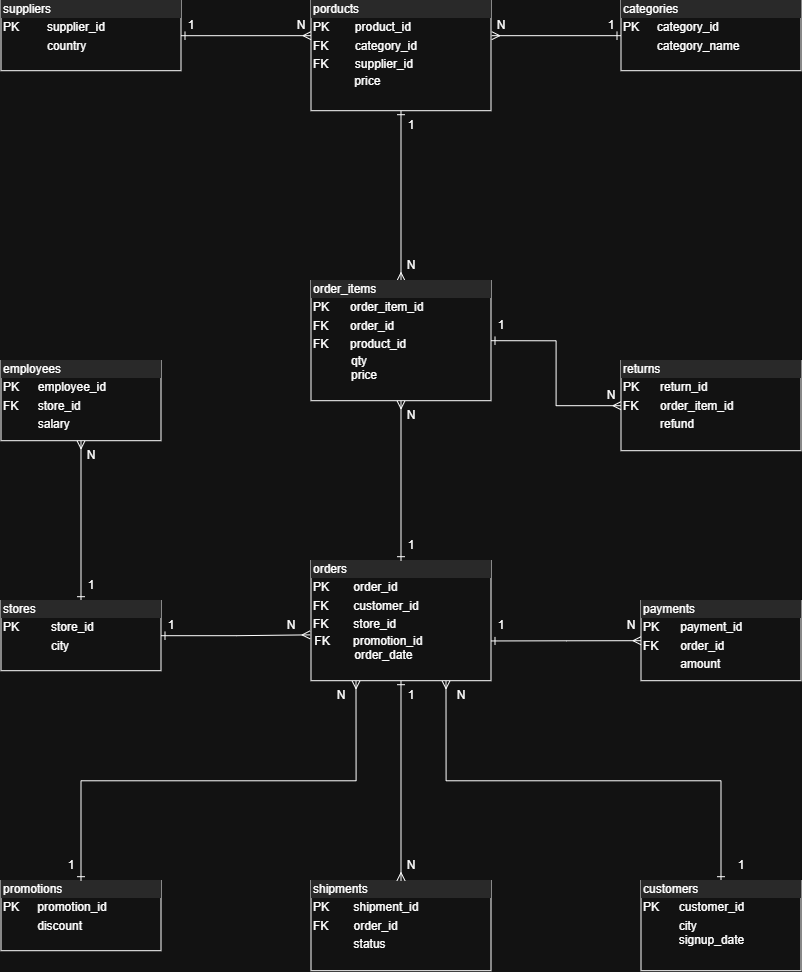

The diagram above was exported from draw.io. Its source (the exported page's mxGraphModel, read from the mxfile embedded in the PNG):
<mxGraphModel dx="1858" dy="1025" grid="1" gridSize="10" guides="1" tooltips="1" connect="1" arrows="1" fold="1" page="1" pageScale="1" pageWidth="850" pageHeight="1100" math="0" shadow="0">
  <root>
    <mxCell id="0" />
    <mxCell id="1" parent="0" />
    <mxCell id="zW9PX2xBwnT0wcqfVi5D-4" parent="1" style="verticalAlign=top;align=left;overflow=fill;html=1;whiteSpace=wrap;" value="&lt;div style=&quot;box-sizing: border-box; width: 100%; background: rgb(228, 228, 228); padding: 2px;&quot;&gt;categories&lt;/div&gt;&lt;table style=&quot;width:100%;font-size:1em;&quot; cellpadding=&quot;2&quot; cellspacing=&quot;0&quot;&gt;&lt;tbody&gt;&lt;tr&gt;&lt;td&gt;PK&lt;/td&gt;&lt;td&gt;category_id&lt;/td&gt;&lt;/tr&gt;&lt;tr&gt;&lt;td&gt;&lt;br&gt;&lt;/td&gt;&lt;td&gt;category_name&lt;/td&gt;&lt;/tr&gt;&lt;tr&gt;&lt;td&gt;&lt;/td&gt;&lt;td&gt;&lt;br&gt;&lt;/td&gt;&lt;/tr&gt;&lt;/tbody&gt;&lt;/table&gt;" vertex="1">
      <mxGeometry height="70" width="180" x="660" y="40" as="geometry" />
    </mxCell>
    <mxCell id="zW9PX2xBwnT0wcqfVi5D-37" edge="1" parent="1" source="zW9PX2xBwnT0wcqfVi5D-5" style="edgeStyle=orthogonalEdgeStyle;rounded=0;orthogonalLoop=1;jettySize=auto;html=1;exitX=0.5;exitY=0;exitDx=0;exitDy=0;entryX=0.75;entryY=1;entryDx=0;entryDy=0;startArrow=ERone;startFill=0;endArrow=ERmany;endFill=0;" target="zW9PX2xBwnT0wcqfVi5D-6">
      <mxGeometry relative="1" as="geometry" />
    </mxCell>
    <mxCell id="zW9PX2xBwnT0wcqfVi5D-5" parent="1" style="verticalAlign=top;align=left;overflow=fill;html=1;whiteSpace=wrap;" value="&lt;div style=&quot;box-sizing: border-box; width: 100%; background: rgb(228, 228, 228); padding: 2px;&quot;&gt;customers&lt;/div&gt;&lt;table style=&quot;width:100%;font-size:1em;&quot; cellpadding=&quot;2&quot; cellspacing=&quot;0&quot;&gt;&lt;tbody&gt;&lt;tr&gt;&lt;td&gt;PK&lt;/td&gt;&lt;td&gt;customer_id&lt;/td&gt;&lt;/tr&gt;&lt;tr&gt;&lt;td&gt;&lt;br&gt;&lt;/td&gt;&lt;td&gt;city&lt;br&gt;signup_date&lt;/td&gt;&lt;/tr&gt;&lt;tr&gt;&lt;td&gt;&lt;/td&gt;&lt;td&gt;&lt;br&gt;&lt;/td&gt;&lt;/tr&gt;&lt;/tbody&gt;&lt;/table&gt;" vertex="1">
      <mxGeometry height="90" width="160" x="680" y="920" as="geometry" />
    </mxCell>
    <mxCell id="zW9PX2xBwnT0wcqfVi5D-39" edge="1" parent="1" source="zW9PX2xBwnT0wcqfVi5D-10" style="edgeStyle=orthogonalEdgeStyle;rounded=0;orthogonalLoop=1;jettySize=auto;html=1;exitX=0.5;exitY=0;exitDx=0;exitDy=0;entryX=0.5;entryY=1;entryDx=0;entryDy=0;startArrow=ERone;startFill=0;endArrow=ERmany;endFill=0;" target="zW9PX2xBwnT0wcqfVi5D-14">
      <mxGeometry relative="1" as="geometry" />
    </mxCell>
    <mxCell id="zW9PX2xBwnT0wcqfVi5D-10" parent="1" style="verticalAlign=top;align=left;overflow=fill;html=1;whiteSpace=wrap;" value="&lt;div style=&quot;box-sizing: border-box; width: 100%; background: rgb(228, 228, 228); padding: 2px;&quot;&gt;stores&lt;/div&gt;&lt;table style=&quot;width:100%;font-size:1em;&quot; cellpadding=&quot;2&quot; cellspacing=&quot;0&quot;&gt;&lt;tbody&gt;&lt;tr&gt;&lt;td&gt;PK&lt;/td&gt;&lt;td&gt;store_id&lt;/td&gt;&lt;/tr&gt;&lt;tr&gt;&lt;td&gt;&lt;br&gt;&lt;/td&gt;&lt;td&gt;city&lt;/td&gt;&lt;/tr&gt;&lt;tr&gt;&lt;td&gt;&lt;/td&gt;&lt;td&gt;&lt;br&gt;&lt;/td&gt;&lt;/tr&gt;&lt;/tbody&gt;&lt;/table&gt;" vertex="1">
      <mxGeometry height="70" width="160" x="40" y="640" as="geometry" />
    </mxCell>
    <mxCell id="zW9PX2xBwnT0wcqfVi5D-11" parent="1" style="verticalAlign=top;align=left;overflow=fill;html=1;whiteSpace=wrap;" value="&lt;div style=&quot;box-sizing: border-box; width: 100%; background: rgb(228, 228, 228); padding: 2px;&quot;&gt;promotions&lt;/div&gt;&lt;table style=&quot;width:100%;font-size:1em;&quot; cellpadding=&quot;2&quot; cellspacing=&quot;0&quot;&gt;&lt;tbody&gt;&lt;tr&gt;&lt;td&gt;PK&lt;/td&gt;&lt;td&gt;promotion_id&lt;/td&gt;&lt;/tr&gt;&lt;tr&gt;&lt;td&gt;&lt;br&gt;&lt;/td&gt;&lt;td&gt;discount&lt;/td&gt;&lt;/tr&gt;&lt;tr&gt;&lt;td&gt;&lt;/td&gt;&lt;td&gt;&lt;br&gt;&lt;/td&gt;&lt;/tr&gt;&lt;/tbody&gt;&lt;/table&gt;" vertex="1">
      <mxGeometry height="70" width="160" x="40" y="920" as="geometry" />
    </mxCell>
    <mxCell id="zW9PX2xBwnT0wcqfVi5D-12" parent="1" style="verticalAlign=top;align=left;overflow=fill;html=1;whiteSpace=wrap;" value="&lt;div style=&quot;box-sizing: border-box; width: 100%; background: rgb(228, 228, 228); padding: 2px;&quot;&gt;shipments&lt;/div&gt;&lt;table style=&quot;width:100%;font-size:1em;&quot; cellpadding=&quot;2&quot; cellspacing=&quot;0&quot;&gt;&lt;tbody&gt;&lt;tr&gt;&lt;td&gt;PK&lt;/td&gt;&lt;td&gt;shipment_id&lt;/td&gt;&lt;/tr&gt;&lt;tr&gt;&lt;td&gt;FK&lt;/td&gt;&lt;td&gt;order_id&lt;/td&gt;&lt;/tr&gt;&lt;tr&gt;&lt;td&gt;&lt;br&gt;&lt;/td&gt;&lt;td&gt;status&lt;/td&gt;&lt;/tr&gt;&lt;/tbody&gt;&lt;/table&gt;" vertex="1">
      <mxGeometry height="90" width="180" x="350" y="920" as="geometry" />
    </mxCell>
    <mxCell id="zW9PX2xBwnT0wcqfVi5D-13" parent="1" style="verticalAlign=top;align=left;overflow=fill;html=1;whiteSpace=wrap;" value="&lt;div style=&quot;box-sizing: border-box; width: 100%; background: rgb(228, 228, 228); padding: 2px;&quot;&gt;payments&lt;/div&gt;&lt;table style=&quot;width:100%;font-size:1em;&quot; cellpadding=&quot;2&quot; cellspacing=&quot;0&quot;&gt;&lt;tbody&gt;&lt;tr&gt;&lt;td&gt;PK&lt;/td&gt;&lt;td&gt;payment_id&lt;/td&gt;&lt;/tr&gt;&lt;tr&gt;&lt;td&gt;FK&lt;/td&gt;&lt;td&gt;order_id&lt;/td&gt;&lt;/tr&gt;&lt;tr&gt;&lt;td&gt;&lt;br&gt;&lt;/td&gt;&lt;td&gt;amount&lt;/td&gt;&lt;/tr&gt;&lt;/tbody&gt;&lt;/table&gt;" vertex="1">
      <mxGeometry height="80" width="160" x="680" y="640" as="geometry" />
    </mxCell>
    <mxCell id="zW9PX2xBwnT0wcqfVi5D-14" parent="1" style="verticalAlign=top;align=left;overflow=fill;html=1;whiteSpace=wrap;" value="&lt;div style=&quot;box-sizing: border-box; width: 100%; background: rgb(228, 228, 228); padding: 2px;&quot;&gt;employees&lt;/div&gt;&lt;table style=&quot;width:100%;font-size:1em;&quot; cellpadding=&quot;2&quot; cellspacing=&quot;0&quot;&gt;&lt;tbody&gt;&lt;tr&gt;&lt;td&gt;PK&lt;/td&gt;&lt;td&gt;employee_id&lt;/td&gt;&lt;/tr&gt;&lt;tr&gt;&lt;td&gt;FK&lt;/td&gt;&lt;td&gt;store_id&lt;/td&gt;&lt;/tr&gt;&lt;tr&gt;&lt;td&gt;&lt;br&gt;&lt;/td&gt;&lt;td&gt;salary&lt;/td&gt;&lt;/tr&gt;&lt;/tbody&gt;&lt;/table&gt;" vertex="1">
      <mxGeometry height="80" width="160" x="40" y="400" as="geometry" />
    </mxCell>
    <mxCell id="zW9PX2xBwnT0wcqfVi5D-32" edge="1" parent="1" source="zW9PX2xBwnT0wcqfVi5D-6" style="edgeStyle=orthogonalEdgeStyle;rounded=0;orthogonalLoop=1;jettySize=auto;html=1;exitX=0.25;exitY=1;exitDx=0;exitDy=0;entryX=0.5;entryY=0;entryDx=0;entryDy=0;startArrow=ERmany;startFill=0;endArrow=ERone;endFill=0;" target="zW9PX2xBwnT0wcqfVi5D-11">
      <mxGeometry relative="1" as="geometry" />
    </mxCell>
    <mxCell id="zW9PX2xBwnT0wcqfVi5D-35" edge="1" parent="1" source="zW9PX2xBwnT0wcqfVi5D-6" style="edgeStyle=orthogonalEdgeStyle;rounded=0;orthogonalLoop=1;jettySize=auto;html=1;entryX=0.5;entryY=0;entryDx=0;entryDy=0;startArrow=ERone;startFill=0;endArrow=ERmany;endFill=0;" target="zW9PX2xBwnT0wcqfVi5D-12">
      <mxGeometry relative="1" as="geometry" />
    </mxCell>
    <mxCell id="zW9PX2xBwnT0wcqfVi5D-6" parent="1" style="verticalAlign=top;align=left;overflow=fill;html=1;whiteSpace=wrap;" value="&lt;div style=&quot;box-sizing: border-box; width: 100%; background: rgb(228, 228, 228); padding: 2px;&quot;&gt;orders&lt;/div&gt;&lt;table style=&quot;width:100%;font-size:1em;&quot; cellpadding=&quot;2&quot; cellspacing=&quot;0&quot;&gt;&lt;tbody&gt;&lt;tr&gt;&lt;td&gt;PK&lt;/td&gt;&lt;td&gt;order_id&lt;/td&gt;&lt;/tr&gt;&lt;tr&gt;&lt;td&gt;FK&lt;/td&gt;&lt;td&gt;customer_id&lt;/td&gt;&lt;/tr&gt;&lt;tr&gt;&lt;td&gt;FK&lt;/td&gt;&lt;td&gt;store_id&lt;br&gt;&lt;/td&gt;&lt;/tr&gt;&lt;/tbody&gt;&lt;/table&gt;&lt;span style=&quot;background-color: transparent; color: light-dark(rgb(0, 0, 0), rgb(255, 255, 255));&quot;&gt;&amp;nbsp;FK&amp;nbsp; &amp;nbsp; &amp;nbsp; &amp;nbsp;promotion_id&lt;/span&gt;&lt;div&gt;&amp;nbsp; &amp;nbsp; &amp;nbsp; &amp;nbsp; &amp;nbsp; &amp;nbsp; &amp;nbsp;&lt;span style=&quot;background-color: transparent; color: light-dark(rgb(0, 0, 0), rgb(255, 255, 255));&quot;&gt;order_date&lt;/span&gt;&lt;/div&gt;" vertex="1">
      <mxGeometry height="120" width="180" x="350" y="600" as="geometry" />
    </mxCell>
    <mxCell id="zW9PX2xBwnT0wcqfVi5D-24" edge="1" parent="1" source="zW9PX2xBwnT0wcqfVi5D-7" style="edgeStyle=orthogonalEdgeStyle;rounded=0;orthogonalLoop=1;jettySize=auto;html=1;exitX=0.5;exitY=1;exitDx=0;exitDy=0;startArrow=ERone;startFill=0;endArrow=ERmany;endFill=0;" target="zW9PX2xBwnT0wcqfVi5D-18">
      <mxGeometry relative="1" as="geometry" />
    </mxCell>
    <mxCell id="zW9PX2xBwnT0wcqfVi5D-7" parent="1" style="verticalAlign=top;align=left;overflow=fill;html=1;whiteSpace=wrap;" value="&lt;div style=&quot;box-sizing: border-box; width: 100%; background: rgb(228, 228, 228); padding: 2px;&quot;&gt;porducts&lt;/div&gt;&lt;table style=&quot;width:100%;font-size:1em;&quot; cellpadding=&quot;2&quot; cellspacing=&quot;0&quot;&gt;&lt;tbody&gt;&lt;tr&gt;&lt;td&gt;PK&lt;/td&gt;&lt;td&gt;product_id&lt;/td&gt;&lt;/tr&gt;&lt;tr&gt;&lt;td&gt;FK&lt;/td&gt;&lt;td&gt;category_id&lt;/td&gt;&lt;/tr&gt;&lt;tr&gt;&lt;td&gt;FK&lt;/td&gt;&lt;td&gt;supplier_id&lt;br&gt;&lt;/td&gt;&lt;/tr&gt;&lt;/tbody&gt;&lt;/table&gt;&amp;nbsp; &amp;nbsp; &amp;nbsp; &amp;nbsp; &amp;nbsp; &amp;nbsp; &amp;nbsp;price" vertex="1">
      <mxGeometry height="110" width="180" x="350" y="40" as="geometry" />
    </mxCell>
    <mxCell id="zW9PX2xBwnT0wcqfVi5D-19" parent="1" style="verticalAlign=top;align=left;overflow=fill;html=1;whiteSpace=wrap;" value="&lt;div style=&quot;box-sizing: border-box; width: 100%; background: rgb(228, 228, 228); padding: 2px;&quot;&gt;returns&lt;/div&gt;&lt;table style=&quot;width:100%;font-size:1em;&quot; cellpadding=&quot;2&quot; cellspacing=&quot;0&quot;&gt;&lt;tbody&gt;&lt;tr&gt;&lt;td&gt;PK&lt;/td&gt;&lt;td&gt;return_id&lt;/td&gt;&lt;/tr&gt;&lt;tr&gt;&lt;td&gt;FK&lt;/td&gt;&lt;td&gt;order_item_id&lt;/td&gt;&lt;/tr&gt;&lt;tr&gt;&lt;td&gt;&lt;br&gt;&lt;/td&gt;&lt;td&gt;refund&lt;/td&gt;&lt;/tr&gt;&lt;/tbody&gt;&lt;/table&gt;" vertex="1">
      <mxGeometry height="90" width="180" x="660" y="400" as="geometry" />
    </mxCell>
    <mxCell id="zW9PX2xBwnT0wcqfVi5D-25" edge="1" parent="1" source="zW9PX2xBwnT0wcqfVi5D-18" style="edgeStyle=orthogonalEdgeStyle;rounded=0;orthogonalLoop=1;jettySize=auto;html=1;exitX=1;exitY=0.5;exitDx=0;exitDy=0;entryX=0;entryY=0.5;entryDx=0;entryDy=0;startArrow=ERone;startFill=0;endArrow=ERmany;endFill=0;" target="zW9PX2xBwnT0wcqfVi5D-19">
      <mxGeometry relative="1" as="geometry" />
    </mxCell>
    <mxCell id="zW9PX2xBwnT0wcqfVi5D-27" edge="1" parent="1" source="zW9PX2xBwnT0wcqfVi5D-18" style="edgeStyle=orthogonalEdgeStyle;rounded=0;orthogonalLoop=1;jettySize=auto;html=1;exitX=0.5;exitY=1;exitDx=0;exitDy=0;entryX=0.5;entryY=0;entryDx=0;entryDy=0;endArrow=ERone;endFill=0;startArrow=ERmany;startFill=0;" target="zW9PX2xBwnT0wcqfVi5D-6">
      <mxGeometry relative="1" as="geometry" />
    </mxCell>
    <mxCell id="zW9PX2xBwnT0wcqfVi5D-18" parent="1" style="verticalAlign=top;align=left;overflow=fill;html=1;whiteSpace=wrap;" value="&lt;div style=&quot;box-sizing: border-box; width: 100%; background: rgb(228, 228, 228); padding: 2px;&quot;&gt;order_items&lt;/div&gt;&lt;table style=&quot;width:100%;font-size:1em;&quot; cellpadding=&quot;2&quot; cellspacing=&quot;0&quot;&gt;&lt;tbody&gt;&lt;tr&gt;&lt;td&gt;PK&lt;/td&gt;&lt;td&gt;order_item_id&lt;/td&gt;&lt;/tr&gt;&lt;tr&gt;&lt;td&gt;FK&lt;/td&gt;&lt;td&gt;order_id&lt;/td&gt;&lt;/tr&gt;&lt;tr&gt;&lt;td&gt;FK&lt;/td&gt;&lt;td&gt;product_id&lt;br&gt;&lt;/td&gt;&lt;/tr&gt;&lt;/tbody&gt;&lt;/table&gt;&amp;nbsp; &amp;nbsp; &amp;nbsp; &amp;nbsp; &amp;nbsp; &amp;nbsp; qty&lt;div&gt;&amp;nbsp; &amp;nbsp; &amp;nbsp; &amp;nbsp; &amp;nbsp; &amp;nbsp; price&lt;/div&gt;" vertex="1">
      <mxGeometry height="120" width="180" x="350" y="320" as="geometry" />
    </mxCell>
    <mxCell id="zW9PX2xBwnT0wcqfVi5D-8" parent="1" style="verticalAlign=top;align=left;overflow=fill;html=1;whiteSpace=wrap;" value="&lt;div style=&quot;box-sizing: border-box; width: 100%; background: rgb(228, 228, 228); padding: 2px;&quot;&gt;suppliers&lt;/div&gt;&lt;table style=&quot;width:100%;font-size:1em;&quot; cellpadding=&quot;2&quot; cellspacing=&quot;0&quot;&gt;&lt;tbody&gt;&lt;tr&gt;&lt;td&gt;PK&lt;/td&gt;&lt;td&gt;supplier_id&lt;/td&gt;&lt;/tr&gt;&lt;tr&gt;&lt;td&gt;&lt;br&gt;&lt;/td&gt;&lt;td&gt;country&lt;/td&gt;&lt;/tr&gt;&lt;tr&gt;&lt;td&gt;&lt;/td&gt;&lt;td&gt;&lt;br&gt;&lt;/td&gt;&lt;/tr&gt;&lt;/tbody&gt;&lt;/table&gt;" vertex="1">
      <mxGeometry height="70" width="180" x="40" y="40" as="geometry" />
    </mxCell>
    <mxCell id="zW9PX2xBwnT0wcqfVi5D-22" edge="1" parent="1" source="zW9PX2xBwnT0wcqfVi5D-8" style="edgeStyle=orthogonalEdgeStyle;rounded=0;orthogonalLoop=1;jettySize=auto;html=1;exitX=1;exitY=0.5;exitDx=0;exitDy=0;entryX=0;entryY=0.318;entryDx=0;entryDy=0;entryPerimeter=0;startArrow=ERone;startFill=0;endArrow=ERmany;endFill=0;" target="zW9PX2xBwnT0wcqfVi5D-7">
      <mxGeometry relative="1" as="geometry" />
    </mxCell>
    <mxCell id="zW9PX2xBwnT0wcqfVi5D-23" edge="1" parent="1" source="zW9PX2xBwnT0wcqfVi5D-4" style="edgeStyle=orthogonalEdgeStyle;rounded=0;orthogonalLoop=1;jettySize=auto;html=1;entryX=1.004;entryY=0.318;entryDx=0;entryDy=0;entryPerimeter=0;startArrow=ERone;startFill=0;endArrow=ERmany;endFill=0;" target="zW9PX2xBwnT0wcqfVi5D-7">
      <mxGeometry relative="1" as="geometry" />
    </mxCell>
    <mxCell id="zW9PX2xBwnT0wcqfVi5D-31" edge="1" parent="1" source="zW9PX2xBwnT0wcqfVi5D-13" style="edgeStyle=orthogonalEdgeStyle;rounded=0;orthogonalLoop=1;jettySize=auto;html=1;exitX=0;exitY=0.5;exitDx=0;exitDy=0;entryX=1.011;entryY=0.671;entryDx=0;entryDy=0;entryPerimeter=0;startArrow=ERmany;startFill=0;endArrow=ERone;endFill=0;">
      <mxGeometry relative="1" as="geometry">
        <mxPoint x="678.02" y="679.74" as="sourcePoint" />
        <mxPoint x="530" y="680.26" as="targetPoint" />
      </mxGeometry>
    </mxCell>
    <mxCell id="zW9PX2xBwnT0wcqfVi5D-38" edge="1" parent="1" source="zW9PX2xBwnT0wcqfVi5D-10" style="edgeStyle=orthogonalEdgeStyle;rounded=0;orthogonalLoop=1;jettySize=auto;html=1;exitX=1;exitY=0.5;exitDx=0;exitDy=0;entryX=-0.005;entryY=0.618;entryDx=0;entryDy=0;entryPerimeter=0;endArrow=ERmany;endFill=0;startArrow=ERone;startFill=0;" target="zW9PX2xBwnT0wcqfVi5D-6">
      <mxGeometry relative="1" as="geometry" />
    </mxCell>
    <mxCell id="zW9PX2xBwnT0wcqfVi5D-40" parent="1" style="text;html=1;whiteSpace=wrap;strokeColor=none;fillColor=none;align=center;verticalAlign=middle;rounded=0;" value="1" vertex="1">
      <mxGeometry height="30" width="60" x="200" y="50" as="geometry" />
    </mxCell>
    <mxCell id="zW9PX2xBwnT0wcqfVi5D-41" parent="1" style="text;html=1;whiteSpace=wrap;strokeColor=none;fillColor=none;align=center;verticalAlign=middle;rounded=0;" value="N" vertex="1">
      <mxGeometry height="30" width="60" x="310" y="50" as="geometry" />
    </mxCell>
    <mxCell id="zW9PX2xBwnT0wcqfVi5D-42" parent="1" style="text;html=1;whiteSpace=wrap;strokeColor=none;fillColor=none;align=center;verticalAlign=middle;rounded=0;" value="N" vertex="1">
      <mxGeometry height="30" width="60" x="510" y="50" as="geometry" />
    </mxCell>
    <mxCell id="zW9PX2xBwnT0wcqfVi5D-43" parent="1" style="text;html=1;whiteSpace=wrap;strokeColor=none;fillColor=none;align=center;verticalAlign=middle;rounded=0;" value="1" vertex="1">
      <mxGeometry height="30" width="60" x="620" y="50" as="geometry" />
    </mxCell>
    <mxCell id="zW9PX2xBwnT0wcqfVi5D-44" parent="1" style="text;html=1;whiteSpace=wrap;strokeColor=none;fillColor=none;align=center;verticalAlign=middle;rounded=0;" value="1" vertex="1">
      <mxGeometry height="30" width="60" x="420" y="150" as="geometry" />
    </mxCell>
    <mxCell id="zW9PX2xBwnT0wcqfVi5D-45" parent="1" style="text;html=1;whiteSpace=wrap;strokeColor=none;fillColor=none;align=center;verticalAlign=middle;rounded=0;" value="N" vertex="1">
      <mxGeometry height="30" width="60" x="420" y="290" as="geometry" />
    </mxCell>
    <mxCell id="zW9PX2xBwnT0wcqfVi5D-46" parent="1" style="text;html=1;whiteSpace=wrap;strokeColor=none;fillColor=none;align=center;verticalAlign=middle;rounded=0;" value="1" vertex="1">
      <mxGeometry height="30" width="60" x="510" y="350" as="geometry" />
    </mxCell>
    <mxCell id="zW9PX2xBwnT0wcqfVi5D-47" parent="1" style="text;html=1;whiteSpace=wrap;strokeColor=none;fillColor=none;align=center;verticalAlign=middle;rounded=0;" value="N" vertex="1">
      <mxGeometry height="30" width="60" x="620" y="420" as="geometry" />
    </mxCell>
    <mxCell id="zW9PX2xBwnT0wcqfVi5D-48" parent="1" style="text;html=1;whiteSpace=wrap;strokeColor=none;fillColor=none;align=center;verticalAlign=middle;rounded=0;" value="N" vertex="1">
      <mxGeometry height="30" width="60" x="420" y="440" as="geometry" />
    </mxCell>
    <mxCell id="zW9PX2xBwnT0wcqfVi5D-49" parent="1" style="text;html=1;whiteSpace=wrap;strokeColor=none;fillColor=none;align=center;verticalAlign=middle;rounded=0;" value="1" vertex="1">
      <mxGeometry height="30" width="60" x="420" y="570" as="geometry" />
    </mxCell>
    <mxCell id="zW9PX2xBwnT0wcqfVi5D-50" parent="1" style="text;html=1;whiteSpace=wrap;strokeColor=none;fillColor=none;align=center;verticalAlign=middle;rounded=0;" value="N" vertex="1">
      <mxGeometry height="30" width="60" x="100" y="480" as="geometry" />
    </mxCell>
    <mxCell id="zW9PX2xBwnT0wcqfVi5D-51" parent="1" style="text;html=1;whiteSpace=wrap;strokeColor=none;fillColor=none;align=center;verticalAlign=middle;rounded=0;" value="1" vertex="1">
      <mxGeometry height="30" width="60" x="100" y="610" as="geometry" />
    </mxCell>
    <mxCell id="zW9PX2xBwnT0wcqfVi5D-52" parent="1" style="text;html=1;whiteSpace=wrap;strokeColor=none;fillColor=none;align=center;verticalAlign=middle;rounded=0;" value="1" vertex="1">
      <mxGeometry height="30" width="60" x="180" y="650" as="geometry" />
    </mxCell>
    <mxCell id="zW9PX2xBwnT0wcqfVi5D-53" parent="1" style="text;html=1;whiteSpace=wrap;strokeColor=none;fillColor=none;align=center;verticalAlign=middle;rounded=0;" value="N" vertex="1">
      <mxGeometry height="30" width="60" x="300" y="650" as="geometry" />
    </mxCell>
    <mxCell id="zW9PX2xBwnT0wcqfVi5D-54" parent="1" style="text;html=1;whiteSpace=wrap;strokeColor=none;fillColor=none;align=center;verticalAlign=middle;rounded=0;" value="1" vertex="1">
      <mxGeometry height="30" width="60" x="510" y="650" as="geometry" />
    </mxCell>
    <mxCell id="zW9PX2xBwnT0wcqfVi5D-58" parent="1" style="text;html=1;whiteSpace=wrap;strokeColor=none;fillColor=none;align=center;verticalAlign=middle;rounded=0;" value="N" vertex="1">
      <mxGeometry height="30" width="60" x="640" y="650" as="geometry" />
    </mxCell>
    <mxCell id="zW9PX2xBwnT0wcqfVi5D-59" parent="1" style="text;html=1;whiteSpace=wrap;strokeColor=none;fillColor=none;align=center;verticalAlign=middle;rounded=0;" value="N" vertex="1">
      <mxGeometry height="30" width="60" x="470" y="720" as="geometry" />
    </mxCell>
    <mxCell id="zW9PX2xBwnT0wcqfVi5D-60" parent="1" style="text;html=1;whiteSpace=wrap;strokeColor=none;fillColor=none;align=center;verticalAlign=middle;rounded=0;" value="N" vertex="1">
      <mxGeometry height="30" width="60" x="350" y="720" as="geometry" />
    </mxCell>
    <mxCell id="zW9PX2xBwnT0wcqfVi5D-61" parent="1" style="text;html=1;whiteSpace=wrap;strokeColor=none;fillColor=none;align=center;verticalAlign=middle;rounded=0;" value="1" vertex="1">
      <mxGeometry height="30" width="60" x="420" y="720" as="geometry" />
    </mxCell>
    <mxCell id="zW9PX2xBwnT0wcqfVi5D-62" parent="1" style="text;html=1;whiteSpace=wrap;strokeColor=none;fillColor=none;align=center;verticalAlign=middle;rounded=0;" value="N" vertex="1">
      <mxGeometry height="30" width="60" x="420" y="890" as="geometry" />
    </mxCell>
    <mxCell id="zW9PX2xBwnT0wcqfVi5D-63" parent="1" style="text;html=1;whiteSpace=wrap;strokeColor=none;fillColor=none;align=center;verticalAlign=middle;rounded=0;" value="1" vertex="1">
      <mxGeometry height="30" width="60" x="80" y="890" as="geometry" />
    </mxCell>
    <mxCell id="zW9PX2xBwnT0wcqfVi5D-64" parent="1" style="text;html=1;whiteSpace=wrap;strokeColor=none;fillColor=none;align=center;verticalAlign=middle;rounded=0;" value="1" vertex="1">
      <mxGeometry height="30" width="60" x="750" y="890" as="geometry" />
    </mxCell>
  </root>
</mxGraphModel>